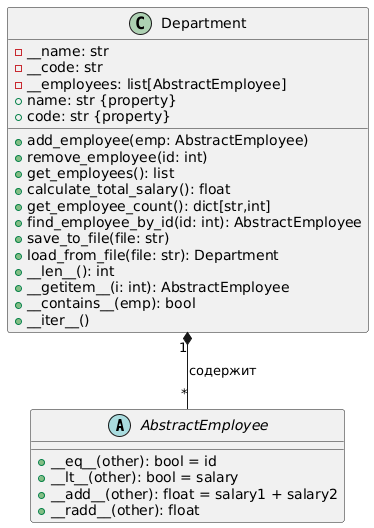

The diagram above was rendered by PlantUML. Its source (embedded in the PNG):
@startuml
abstract AbstractEmployee {
  + __eq__(other): bool = id
  + __lt__(other): bool = salary
  + __add__(other): float = salary1 + salary2
  + __radd__(other): float
}

class Department {
  - __name: str
  - __code: str
  - __employees: list[AbstractEmployee]
  + name: str {property}
  + code: str {property}
  + add_employee(emp: AbstractEmployee)
  + remove_employee(id: int)
  + get_employees(): list
  + calculate_total_salary(): float
  + get_employee_count(): dict[str,int]
  + find_employee_by_id(id: int): AbstractEmployee
  + save_to_file(file: str)
  + load_from_file(file: str): Department
  + __len__(): int
  + __getitem__(i: int): AbstractEmployee
  + __contains__(emp): bool
  + __iter__()
}

Department "1" *-- "*" AbstractEmployee : содержит
@enduml